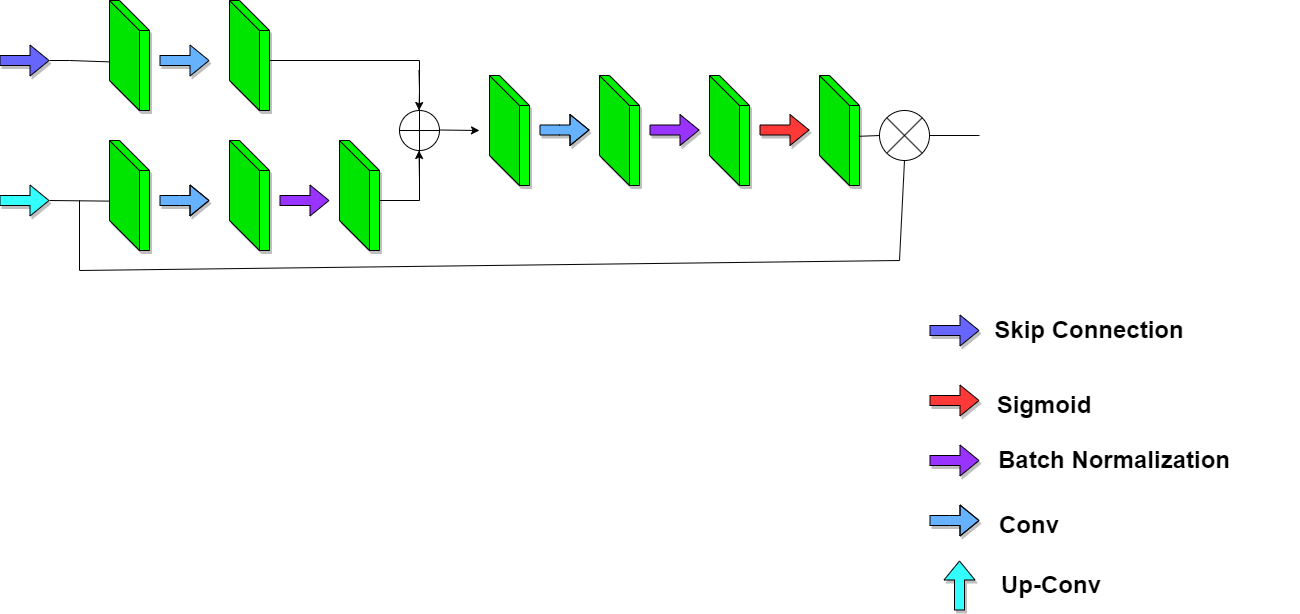

The diagram above was exported from draw.io. Its source (the exported page's mxGraphModel, read from the mxfile embedded in the PNG):
<mxGraphModel dx="2745" dy="894" grid="1" gridSize="10" guides="1" tooltips="1" connect="1" arrows="1" fold="1" page="1" pageScale="1" pageWidth="850" pageHeight="1100" math="0" shadow="0">
  <root>
    <mxCell id="0" />
    <mxCell id="1" parent="0" />
    <mxCell id="EI3VWC1yHcb4wgQjbtGH-6" value="" style="shape=cube;whiteSpace=wrap;html=1;boundedLbl=1;backgroundOutline=1;darkOpacity=0.05;darkOpacity2=0.1;size=30;shadow=1;fillColor=#00FF00;" vertex="1" parent="1">
      <mxGeometry x="-40" y="140" width="40" height="110" as="geometry" />
    </mxCell>
    <mxCell id="EI3VWC1yHcb4wgQjbtGH-7" value="" style="shape=cube;whiteSpace=wrap;html=1;boundedLbl=1;backgroundOutline=1;darkOpacity=0.05;darkOpacity2=0.1;size=30;shadow=1;fillColor=#00FF00;" vertex="1" parent="1">
      <mxGeometry x="-40" y="280" width="40" height="110" as="geometry" />
    </mxCell>
    <mxCell id="EI3VWC1yHcb4wgQjbtGH-8" value="" style="shape=flexArrow;endArrow=classic;html=1;rounded=0;fillColor=#66B2FF;shadow=1;" edge="1" parent="1">
      <mxGeometry width="50" height="50" relative="1" as="geometry">
        <mxPoint x="10" y="200" as="sourcePoint" />
        <mxPoint x="60" y="200" as="targetPoint" />
      </mxGeometry>
    </mxCell>
    <mxCell id="EI3VWC1yHcb4wgQjbtGH-9" value="" style="shape=flexArrow;endArrow=classic;html=1;rounded=0;fillColor=#66B2FF;shadow=1;" edge="1" parent="1">
      <mxGeometry width="50" height="50" relative="1" as="geometry">
        <mxPoint x="10" y="340" as="sourcePoint" />
        <mxPoint x="60" y="340" as="targetPoint" />
        <Array as="points">
          <mxPoint x="30" y="340" />
        </Array>
      </mxGeometry>
    </mxCell>
    <mxCell id="EI3VWC1yHcb4wgQjbtGH-10" value="" style="shape=cube;whiteSpace=wrap;html=1;boundedLbl=1;backgroundOutline=1;darkOpacity=0.05;darkOpacity2=0.1;size=30;shadow=1;fillColor=#00FF00;" vertex="1" parent="1">
      <mxGeometry x="80" y="140" width="40" height="110" as="geometry" />
    </mxCell>
    <mxCell id="EI3VWC1yHcb4wgQjbtGH-11" value="" style="shape=cube;whiteSpace=wrap;html=1;boundedLbl=1;backgroundOutline=1;darkOpacity=0.05;darkOpacity2=0.1;size=30;shadow=1;fillColor=#00FF00;" vertex="1" parent="1">
      <mxGeometry x="80" y="280" width="40" height="110" as="geometry" />
    </mxCell>
    <mxCell id="EI3VWC1yHcb4wgQjbtGH-12" value="" style="shape=flexArrow;endArrow=classic;html=1;rounded=0;fillColor=#9933FF;" edge="1" parent="1">
      <mxGeometry width="50" height="50" relative="1" as="geometry">
        <mxPoint x="130" y="340" as="sourcePoint" />
        <mxPoint x="180" y="340" as="targetPoint" />
      </mxGeometry>
    </mxCell>
    <mxCell id="EI3VWC1yHcb4wgQjbtGH-13" value="" style="shape=cube;whiteSpace=wrap;html=1;boundedLbl=1;backgroundOutline=1;darkOpacity=0.05;darkOpacity2=0.1;size=30;shadow=1;fillColor=#00FF00;" vertex="1" parent="1">
      <mxGeometry x="190" y="280" width="40" height="110" as="geometry" />
    </mxCell>
    <mxCell id="EI3VWC1yHcb4wgQjbtGH-15" value="" style="endArrow=none;html=1;rounded=0;" edge="1" parent="1">
      <mxGeometry width="50" height="50" relative="1" as="geometry">
        <mxPoint x="230" y="340" as="sourcePoint" />
        <mxPoint x="270" y="340" as="targetPoint" />
      </mxGeometry>
    </mxCell>
    <mxCell id="EI3VWC1yHcb4wgQjbtGH-16" value="" style="endArrow=none;html=1;rounded=0;" edge="1" parent="1">
      <mxGeometry width="50" height="50" relative="1" as="geometry">
        <mxPoint x="120" y="200" as="sourcePoint" />
        <mxPoint x="270" y="200" as="targetPoint" />
      </mxGeometry>
    </mxCell>
    <mxCell id="EI3VWC1yHcb4wgQjbtGH-17" value="" style="endArrow=none;html=1;rounded=0;" edge="1" parent="1" source="EI3VWC1yHcb4wgQjbtGH-18">
      <mxGeometry width="50" height="50" relative="1" as="geometry">
        <mxPoint x="270" y="340" as="sourcePoint" />
        <mxPoint x="270" y="200" as="targetPoint" />
        <Array as="points" />
      </mxGeometry>
    </mxCell>
    <mxCell id="EI3VWC1yHcb4wgQjbtGH-19" value="" style="endArrow=none;html=1;rounded=0;" edge="1" parent="1" target="EI3VWC1yHcb4wgQjbtGH-18">
      <mxGeometry width="50" height="50" relative="1" as="geometry">
        <mxPoint x="270" y="340" as="sourcePoint" />
        <mxPoint x="270" y="200" as="targetPoint" />
        <Array as="points">
          <mxPoint x="270" y="270" />
        </Array>
      </mxGeometry>
    </mxCell>
    <mxCell id="EI3VWC1yHcb4wgQjbtGH-18" value="" style="shape=orEllipse;perimeter=ellipsePerimeter;whiteSpace=wrap;html=1;backgroundOutline=1;" vertex="1" parent="1">
      <mxGeometry x="250" y="250" width="40" height="40" as="geometry" />
    </mxCell>
    <mxCell id="EI3VWC1yHcb4wgQjbtGH-20" value="" style="endArrow=classic;html=1;rounded=0;" edge="1" parent="1">
      <mxGeometry width="50" height="50" relative="1" as="geometry">
        <mxPoint x="270" y="320" as="sourcePoint" />
        <mxPoint x="269.5" y="290" as="targetPoint" />
      </mxGeometry>
    </mxCell>
    <mxCell id="EI3VWC1yHcb4wgQjbtGH-21" value="" style="endArrow=classic;html=1;rounded=0;" edge="1" parent="1">
      <mxGeometry width="50" height="50" relative="1" as="geometry">
        <mxPoint x="269.5" y="210" as="sourcePoint" />
        <mxPoint x="269.5" y="250" as="targetPoint" />
        <Array as="points">
          <mxPoint x="270" y="230" />
        </Array>
      </mxGeometry>
    </mxCell>
    <mxCell id="EI3VWC1yHcb4wgQjbtGH-22" value="" style="endArrow=classic;html=1;rounded=0;" edge="1" parent="1">
      <mxGeometry width="50" height="50" relative="1" as="geometry">
        <mxPoint x="290" y="269.5" as="sourcePoint" />
        <mxPoint x="330" y="270" as="targetPoint" />
      </mxGeometry>
    </mxCell>
    <mxCell id="EI3VWC1yHcb4wgQjbtGH-23" value="" style="shape=cube;whiteSpace=wrap;html=1;boundedLbl=1;backgroundOutline=1;darkOpacity=0.05;darkOpacity2=0.1;size=30;shadow=1;fillColor=#00FF00;" vertex="1" parent="1">
      <mxGeometry x="340" y="215" width="40" height="110" as="geometry" />
    </mxCell>
    <mxCell id="EI3VWC1yHcb4wgQjbtGH-24" value="" style="shape=flexArrow;endArrow=classic;html=1;rounded=0;fillColor=#66B2FF;shadow=1;" edge="1" parent="1">
      <mxGeometry width="50" height="50" relative="1" as="geometry">
        <mxPoint x="390" y="269.5" as="sourcePoint" />
        <mxPoint x="440" y="269.5" as="targetPoint" />
        <Array as="points">
          <mxPoint x="410" y="269.5" />
        </Array>
      </mxGeometry>
    </mxCell>
    <mxCell id="EI3VWC1yHcb4wgQjbtGH-25" value="" style="shape=cube;whiteSpace=wrap;html=1;boundedLbl=1;backgroundOutline=1;darkOpacity=0.05;darkOpacity2=0.1;size=30;shadow=1;fillColor=#00FF00;" vertex="1" parent="1">
      <mxGeometry x="450" y="215" width="40" height="110" as="geometry" />
    </mxCell>
    <mxCell id="EI3VWC1yHcb4wgQjbtGH-26" value="" style="shape=cube;whiteSpace=wrap;html=1;boundedLbl=1;backgroundOutline=1;darkOpacity=0.05;darkOpacity2=0.1;size=30;shadow=1;fillColor=#00FF00;" vertex="1" parent="1">
      <mxGeometry x="560" y="215" width="40" height="110" as="geometry" />
    </mxCell>
    <mxCell id="EI3VWC1yHcb4wgQjbtGH-27" value="" style="shape=flexArrow;endArrow=classic;html=1;rounded=0;fillColor=#9933FF;shadow=1;" edge="1" parent="1">
      <mxGeometry width="50" height="50" relative="1" as="geometry">
        <mxPoint x="500" y="269.5" as="sourcePoint" />
        <mxPoint x="550" y="269.5" as="targetPoint" />
      </mxGeometry>
    </mxCell>
    <mxCell id="EI3VWC1yHcb4wgQjbtGH-28" value="" style="shape=flexArrow;endArrow=classic;html=1;rounded=0;fillColor=#FF3838;shadow=1;" edge="1" parent="1">
      <mxGeometry width="50" height="50" relative="1" as="geometry">
        <mxPoint x="610" y="269.5" as="sourcePoint" />
        <mxPoint x="660" y="269.5" as="targetPoint" />
      </mxGeometry>
    </mxCell>
    <mxCell id="EI3VWC1yHcb4wgQjbtGH-29" value="" style="shape=cube;whiteSpace=wrap;html=1;boundedLbl=1;backgroundOutline=1;darkOpacity=0.05;darkOpacity2=0.1;size=30;shadow=1;fillColor=#00FF00;" vertex="1" parent="1">
      <mxGeometry x="670" y="215" width="40" height="110" as="geometry" />
    </mxCell>
    <mxCell id="EI3VWC1yHcb4wgQjbtGH-30" value="" style="shape=flexArrow;endArrow=classic;html=1;rounded=0;fillColor=#6666FF;shadow=1;" edge="1" parent="1">
      <mxGeometry width="50" height="50" relative="1" as="geometry">
        <mxPoint x="-150" y="200" as="sourcePoint" />
        <mxPoint x="-100" y="200" as="targetPoint" />
      </mxGeometry>
    </mxCell>
    <mxCell id="EI3VWC1yHcb4wgQjbtGH-31" value="" style="shape=flexArrow;endArrow=classic;html=1;rounded=0;fillColor=#33FFFF;shadow=1;" edge="1" parent="1">
      <mxGeometry width="50" height="50" relative="1" as="geometry">
        <mxPoint x="-150" y="340" as="sourcePoint" />
        <mxPoint x="-100" y="340" as="targetPoint" />
      </mxGeometry>
    </mxCell>
    <mxCell id="EI3VWC1yHcb4wgQjbtGH-32" value="" style="shape=sumEllipse;perimeter=ellipsePerimeter;whiteSpace=wrap;html=1;backgroundOutline=1;" vertex="1" parent="1">
      <mxGeometry x="730" y="250" width="50" height="50" as="geometry" />
    </mxCell>
    <mxCell id="EI3VWC1yHcb4wgQjbtGH-33" value="" style="endArrow=none;html=1;rounded=0;exitX=0.98;exitY=0.553;exitDx=0;exitDy=0;exitPerimeter=0;entryX=0;entryY=0.5;entryDx=0;entryDy=0;" edge="1" parent="1" source="EI3VWC1yHcb4wgQjbtGH-29" target="EI3VWC1yHcb4wgQjbtGH-32">
      <mxGeometry width="50" height="50" relative="1" as="geometry">
        <mxPoint x="720" y="450" as="sourcePoint" />
        <mxPoint x="770" y="400" as="targetPoint" />
      </mxGeometry>
    </mxCell>
    <mxCell id="EI3VWC1yHcb4wgQjbtGH-34" value="" style="endArrow=none;html=1;rounded=0;entryX=-0.01;entryY=0.551;entryDx=0;entryDy=0;entryPerimeter=0;" edge="1" parent="1" target="EI3VWC1yHcb4wgQjbtGH-7">
      <mxGeometry width="50" height="50" relative="1" as="geometry">
        <mxPoint x="-100" y="340" as="sourcePoint" />
        <mxPoint x="-50" y="340" as="targetPoint" />
      </mxGeometry>
    </mxCell>
    <mxCell id="EI3VWC1yHcb4wgQjbtGH-35" value="" style="endArrow=none;html=1;rounded=0;entryX=-0.01;entryY=0.558;entryDx=0;entryDy=0;entryPerimeter=0;" edge="1" parent="1" target="EI3VWC1yHcb4wgQjbtGH-6">
      <mxGeometry width="50" height="50" relative="1" as="geometry">
        <mxPoint x="-100" y="200" as="sourcePoint" />
        <mxPoint x="-50" y="200" as="targetPoint" />
        <Array as="points">
          <mxPoint x="-80" y="200" />
        </Array>
      </mxGeometry>
    </mxCell>
    <mxCell id="EI3VWC1yHcb4wgQjbtGH-36" value="" style="endArrow=none;html=1;rounded=0;" edge="1" parent="1">
      <mxGeometry width="50" height="50" relative="1" as="geometry">
        <mxPoint x="-70" y="410" as="sourcePoint" />
        <mxPoint x="-70" y="340" as="targetPoint" />
      </mxGeometry>
    </mxCell>
    <mxCell id="EI3VWC1yHcb4wgQjbtGH-37" value="" style="endArrow=none;html=1;rounded=0;" edge="1" parent="1">
      <mxGeometry width="50" height="50" relative="1" as="geometry">
        <mxPoint x="-70" y="410" as="sourcePoint" />
        <mxPoint x="750" y="400" as="targetPoint" />
        <Array as="points" />
      </mxGeometry>
    </mxCell>
    <mxCell id="EI3VWC1yHcb4wgQjbtGH-38" value="" style="endArrow=none;html=1;rounded=0;entryX=0.5;entryY=1;entryDx=0;entryDy=0;" edge="1" parent="1" target="EI3VWC1yHcb4wgQjbtGH-32">
      <mxGeometry width="50" height="50" relative="1" as="geometry">
        <mxPoint x="750" y="400" as="sourcePoint" />
        <mxPoint x="800" y="320" as="targetPoint" />
      </mxGeometry>
    </mxCell>
    <mxCell id="EI3VWC1yHcb4wgQjbtGH-40" value="" style="endArrow=none;html=1;rounded=0;exitX=1;exitY=0.5;exitDx=0;exitDy=0;" edge="1" parent="1" source="EI3VWC1yHcb4wgQjbtGH-32">
      <mxGeometry width="50" height="50" relative="1" as="geometry">
        <mxPoint x="820" y="295" as="sourcePoint" />
        <mxPoint x="830" y="275" as="targetPoint" />
      </mxGeometry>
    </mxCell>
    <mxCell id="EI3VWC1yHcb4wgQjbtGH-43" value="" style="shape=flexArrow;endArrow=classic;html=1;rounded=0;fillColor=#6666FF;shadow=1;" edge="1" parent="1">
      <mxGeometry width="50" height="50" relative="1" as="geometry">
        <mxPoint x="780" y="470" as="sourcePoint" />
        <mxPoint x="830" y="470" as="targetPoint" />
      </mxGeometry>
    </mxCell>
    <mxCell id="EI3VWC1yHcb4wgQjbtGH-44" value="" style="shape=flexArrow;endArrow=classic;html=1;rounded=0;fillColor=#FF3838;shadow=1;" edge="1" parent="1">
      <mxGeometry width="50" height="50" relative="1" as="geometry">
        <mxPoint x="780" y="540" as="sourcePoint" />
        <mxPoint x="830" y="540" as="targetPoint" />
      </mxGeometry>
    </mxCell>
    <mxCell id="EI3VWC1yHcb4wgQjbtGH-45" value="" style="shape=flexArrow;endArrow=classic;html=1;rounded=0;fillColor=#9933FF;shadow=1;" edge="1" parent="1">
      <mxGeometry width="50" height="50" relative="1" as="geometry">
        <mxPoint x="780" y="600" as="sourcePoint" />
        <mxPoint x="830" y="600" as="targetPoint" />
      </mxGeometry>
    </mxCell>
    <mxCell id="EI3VWC1yHcb4wgQjbtGH-46" value="" style="shape=flexArrow;endArrow=classic;html=1;rounded=0;fillColor=#66B2FF;shadow=1;" edge="1" parent="1">
      <mxGeometry width="50" height="50" relative="1" as="geometry">
        <mxPoint x="780" y="660" as="sourcePoint" />
        <mxPoint x="830" y="660" as="targetPoint" />
        <Array as="points">
          <mxPoint x="800" y="660" />
        </Array>
      </mxGeometry>
    </mxCell>
    <mxCell id="EI3VWC1yHcb4wgQjbtGH-47" value="" style="shape=flexArrow;endArrow=classic;html=1;rounded=0;fillColor=#33FFFF;shadow=1;" edge="1" parent="1">
      <mxGeometry width="50" height="50" relative="1" as="geometry">
        <mxPoint x="810" y="750" as="sourcePoint" />
        <mxPoint x="810" y="700" as="targetPoint" />
      </mxGeometry>
    </mxCell>
    <mxCell id="EI3VWC1yHcb4wgQjbtGH-48" value="&lt;font style=&quot;font-size: 24px;&quot;&gt;&lt;b&gt;Skip Connection&lt;/b&gt;&lt;/font&gt;" style="text;strokeColor=none;align=center;fillColor=none;html=1;verticalAlign=middle;whiteSpace=wrap;rounded=0;" vertex="1" parent="1">
      <mxGeometry x="840" y="450" width="200" height="40" as="geometry" />
    </mxCell>
    <mxCell id="EI3VWC1yHcb4wgQjbtGH-49" value="&lt;font style=&quot;font-size: 24px;&quot;&gt;&lt;b&gt;Sigmoid&lt;/b&gt;&lt;/font&gt;" style="text;strokeColor=none;align=center;fillColor=none;html=1;verticalAlign=middle;whiteSpace=wrap;rounded=0;" vertex="1" parent="1">
      <mxGeometry x="850" y="510" width="90" height="70" as="geometry" />
    </mxCell>
    <mxCell id="EI3VWC1yHcb4wgQjbtGH-50" value="&lt;font style=&quot;font-size: 24px;&quot;&gt;&lt;b&gt;Batch Normalization&lt;/b&gt;&lt;/font&gt;" style="text;strokeColor=none;align=center;fillColor=none;html=1;verticalAlign=middle;whiteSpace=wrap;rounded=0;" vertex="1" parent="1">
      <mxGeometry x="840" y="560" width="250" height="80" as="geometry" />
    </mxCell>
    <mxCell id="EI3VWC1yHcb4wgQjbtGH-51" value="&lt;font style=&quot;font-size: 24px;&quot;&gt;&lt;b&gt;Conv&lt;/b&gt;&lt;/font&gt;" style="text;strokeColor=none;align=center;fillColor=none;html=1;verticalAlign=middle;whiteSpace=wrap;rounded=0;" vertex="1" parent="1">
      <mxGeometry x="850" y="640" width="60" height="50" as="geometry" />
    </mxCell>
    <mxCell id="EI3VWC1yHcb4wgQjbtGH-52" value="&lt;font style=&quot;font-size: 24px;&quot;&gt;&lt;b&gt;Up-Conv&lt;/b&gt;&lt;/font&gt;" style="text;strokeColor=none;align=left;fillColor=none;html=1;verticalAlign=middle;whiteSpace=wrap;rounded=0;" vertex="1" parent="1">
      <mxGeometry x="850" y="710" width="300" height="30" as="geometry" />
    </mxCell>
  </root>
</mxGraphModel>